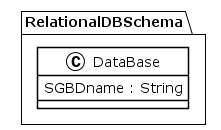

The diagram above was rendered by PlantUML. Its source (embedded in the PNG):
@startuml
!theme plain
package RelationalDBSchema {
class DataBase {
	 SGBDname : String
}
}
@enduml